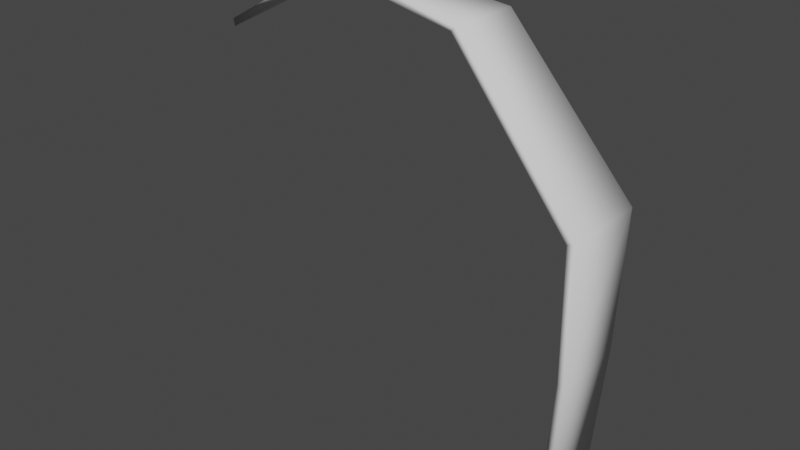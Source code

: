 # Source: GrassBlade_Curve.blend  (saved by Blender 3.2.14; exported with 4.5.12 LTS)
import bpy
from mathutils import Matrix  # noqa: F401  (used for matrix-valued properties, if any)

bpy.ops.wm.read_factory_settings(use_empty=True)
scene = bpy.context.scene
scene.name = 'Scene'

# ---- collections
col_collection = bpy.data.collections.new('Collection'); scene.collection.children.link(col_collection)

# ---- world
world_world = bpy.data.worlds.new('World'); scene.world = world_world
world_world.use_nodes = True; world_world.node_tree.nodes.clear()
_N = world_world.node_tree.nodes; _L = world_world.node_tree.links
n0 = _N.new('ShaderNodeOutputWorld'); n0.name = 'World Output'; n0.location = (300, 300)
n1 = _N.new('ShaderNodeBackground'); n1.name = 'Background'; n1.location = (10, 300)
n1.inputs[0].default_value = (0.05088, 0.05088, 0.05088, 1.0)
_L.new(n1.outputs[0], n0.inputs[0])
n0.is_active_output = True
world_world.color = (0.05088, 0.05088, 0.05088)
world_world.use_sun_shadow = False
world_world.sun_shadow_jitter_overblur = 0.0

# ---- meshes
me_cube_001 = bpy.data.meshes.new('Cube.001')
me_cube_001.from_pydata([(1.317, -0.7761, -1.0), (1.644, -0.8301, 2.726), (1.317, 0.7761, -1.0), (1.644, 0.8301, 2.726), (1.493, -0.7761, -1.0), (1.817, -0.8301, 2.727), (1.493, 0.7761, -1.0), (1.817, 0.8301, 2.727), (1.71, -1.0, 5.839), (1.71, 1.0, 5.839), (1.881, 1.0, 5.88), (1.881, -1.0, 5.88), (-1.062, -0.8478, 9.128), (-1.062, 0.8478, 9.128), (-0.9491, 0.8478, 9.232), (-0.9491, -0.8478, 9.232), (-3.504, -0.5496, 9.471), (-3.504, 0.5496, 9.471), (-3.541, 0.5496, 9.643), (-3.541, -0.5496, 9.643), (-5.296, -0.3398, 9.046), (-5.296, 0.3398, 9.046), (-5.343, 0.3398, 9.215), (-5.343, -0.3398, 9.215), (-7.711, 1.431e-06, 7.728), (-7.758, 1.431e-06, 7.898)], [], [(0, 1, 3, 2), (2, 3, 7, 6), (6, 7, 5, 4), (4, 5, 1, 0), (2, 6, 4, 0), (7, 3, 9, 10), (11, 10, 14, 15), (5, 7, 10, 11), (3, 1, 8, 9), (1, 5, 11, 8), (12, 15, 19, 16), (9, 8, 12, 13), (8, 11, 15, 12), (10, 9, 13, 14), (19, 18, 22, 23), (14, 13, 17, 18), (15, 14, 18, 19), (13, 12, 16, 17), (23, 22, 25), (17, 16, 20, 21), (16, 19, 23, 20), (18, 17, 21, 22), (21, 20, 24), (20, 23, 25, 24), (22, 21, 24, 25)])
me_cube_001.polygons.foreach_set('use_smooth', [True] * 25)
_uv = me_cube_001.uv_layers.new(name='UVMap')
_uv.uv.foreach_set('vector', [0.375, 0.0, 0.625, 0.0, 0.625, 0.25, 0.375, 0.25, 0.375, 0.25, 0.625, 0.25, 0.625, 0.5, 0.375, 0.5, 0.375, 0.5, 0.625, 0.5, 0.625, 0.75, 0.375, 0.75, 0.375, 0.75, 0.625, 0.75, 0.625, 1.0, 0.375, 1.0, 0.125, 0.5, 0.375, 0.5, 0.375, 0.75, 0.125, 0.75, 0.625, 0.5, 0.625, 0.25, 0.625, 0.25, 0.625, 0.5, 0.625, 0.75, 0.625, 0.5, 0.625, 0.5, 0.625, 0.75, 0.625, 0.75, 0.625, 0.5, 0.625, 0.5, 0.625, 0.75, 0.625, 0.25, 0.625, 0.0, 0.625, 0.0, 0.625, 0.25, 0.625, 1.0, 0.625, 0.75, 0.625, 0.75, 0.625, 1.0, 0.625, 1.0, 0.625, 0.75, 0.625, 0.75, 0.625, 1.0, 0.625, 0.25, 0.625, 0.0, 0.625, 0.0, 0.625, 0.25, 0.625, 1.0, 0.625, 0.75, 0.625, 0.75, 0.625, 1.0, 0.625, 0.5, 0.625, 0.25, 0.625, 0.25, 0.625, 0.5, 0.625, 0.75, 0.625, 0.5, 0.625, 0.5, 0.625, 0.75, 0.625, 0.5, 0.625, 0.25, 0.625, 0.25, 0.625, 0.5, 0.625, 0.75, 0.625, 0.5, 0.625, 0.5, 0.625, 0.75, 0.625, 0.25, 0.625, 0.0, 0.625, 0.0, 0.625, 0.25, 0.625, 0.75, 0.625, 0.5, 0.625, 0.75, 0.625, 0.25, 0.625, 0.0, 0.625, 0.0, 0.625, 0.25, 0.625, 1.0, 0.625, 0.75, 0.625, 0.75, 0.625, 1.0, 0.625, 0.5, 0.625, 0.25, 0.625, 0.25, 0.625, 0.5, 0.625, 0.25, 0.625, 0.0, 0.625, 0.25, 0.625, 1.0, 0.625, 0.75, 0.625, 0.75, 0.625, 1.0, 0.625, 0.5, 0.625, 0.25, 0.625, 0.25, 0.625, 0.5])
me_cube_001.update()

# ---- objects
ob_grassblade_curve = bpy.data.objects.new('GrassBlade_Curve', me_cube_001)

# ---- transforms, parenting, visibility, modifiers, constraints
ob_grassblade_curve.location = (0.0, 0.0, 0.0)

# ---- collection membership
col_collection.objects.link(ob_grassblade_curve)

# ---- scene / render settings (as saved in the file)
scene.frame_start = 1; scene.frame_end = 250; scene.frame_set(1)
scene.render.engine = 'BLENDER_EEVEE_NEXT'
scene.cycles.sampling_pattern = 'TABULATED_SOBOL'
scene.cycles.use_light_tree = False
scene.view_settings.view_transform = 'Filmic'
bpy.context.view_layer.update()

# ---- added for rendering (the .blend has no active camera and no usable light): camera, sun
cam_auto = bpy.data.cameras.new('AutoCamera')
cam_auto.lens = 50.0
cam_auto.sensor_width = 36.0
cam_auto.clip_end = 1000.0
ob_auto_camera = bpy.data.objects.new('AutoCamera', cam_auto)
scene.collection.objects.link(ob_auto_camera)
ob_auto_camera.location = (10.4755, -16.0969, 15.053)
ob_auto_camera.rotation_euler = (1.09748, -7.21219e-08, 0.694738)
scene.camera = ob_auto_camera
light_auto_sun = bpy.data.lights.new('AutoSun', 'SUN')
light_auto_sun.energy = 3.0
light_auto_sun.angle = 0.0523599
ob_auto_sun = bpy.data.objects.new('AutoSun', light_auto_sun)
scene.collection.objects.link(ob_auto_sun)
ob_auto_sun.rotation_euler = (0.872665, 0.174533, 0.523599)
bpy.context.view_layer.update()

